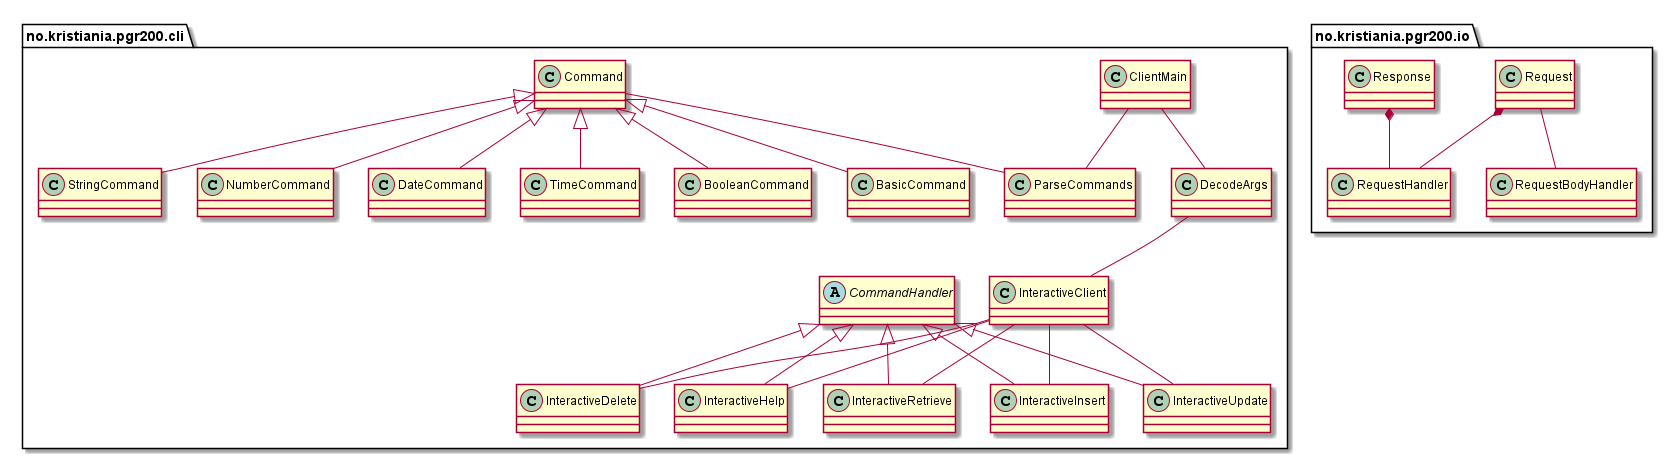

The diagram above was rendered by PlantUML. Its source (embedded in the PNG):
@startuml
package no.kristiania.pgr200.cli {
class ClientMain {
}

class DecodeArgs {
}

class InteractiveClient {
}

class InteractiveRetrieve extends CommandHandler {
}

class InteractiveInsert extends CommandHandler {

}

class InteractiveUpdate extends CommandHandler {
}

class InteractiveDelete extends CommandHandler {
}

class InteractiveHelp extends CommandHandler {
}

abstract class CommandHandler {
}

class Command {
}

class StringCommand extends Command {
}
class NumberCommand extends Command {
}
class DateCommand extends Command {
}
class TimeCommand extends Command {
}
class BooleanCommand extends Command {
}
class BasicCommand extends Command {
}

class ParseCommands {
}



ClientMain -- DecodeArgs
ClientMain -- ParseCommands
Command -- ParseCommands

DecodeArgs -- InteractiveClient

InteractiveClient -- InteractiveInsert
InteractiveClient -- InteractiveRetrieve
InteractiveClient -- InteractiveUpdate
InteractiveClient -- InteractiveDelete
InteractiveClient -- InteractiveHelp

}
package no.kristiania.pgr200.io {
class RequestHandler{
}
class Request{
}
class RequestBodyHandler{
}
class Response{
}

Request *-- RequestHandler
Request -- RequestBodyHandler
Response *-- RequestHandler
}
@enduml